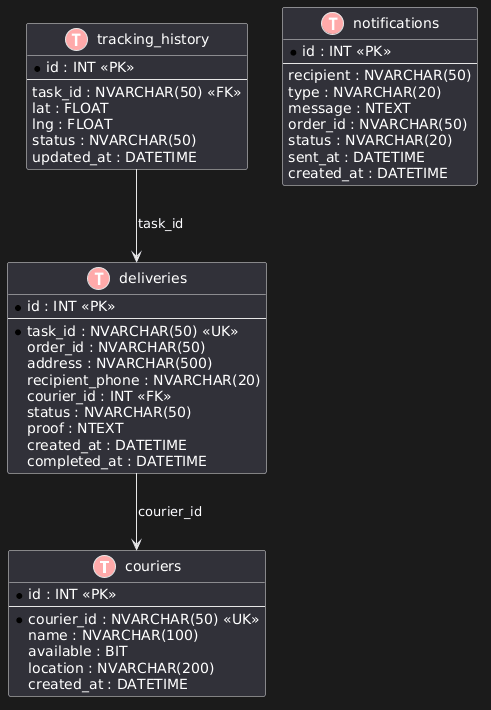

The diagram above was rendered by PlantUML. Its source (embedded in the PNG):
@startuml
!define table(x) class x << (T,#FFAAAA) >>

table(couriers) {
    * id : INT <<PK>>
    --
    * courier_id : NVARCHAR(50) <<UK>>
    name : NVARCHAR(100)
    available : BIT
    location : NVARCHAR(200)
    created_at : DATETIME
}

table(deliveries) {
    * id : INT <<PK>>
    --
    * task_id : NVARCHAR(50) <<UK>>
    order_id : NVARCHAR(50)
    address : NVARCHAR(500)
    recipient_phone : NVARCHAR(20)
    courier_id : INT <<FK>>
    status : NVARCHAR(50)
    proof : NTEXT
    created_at : DATETIME
    completed_at : DATETIME
}

table(tracking_history) {
    * id : INT <<PK>>
    --
    task_id : NVARCHAR(50) <<FK>>
    lat : FLOAT
    lng : FLOAT
    status : NVARCHAR(50)
    updated_at : DATETIME
}

table(notifications) {
    * id : INT <<PK>>
    --
    recipient : NVARCHAR(50)
    type : NVARCHAR(20)
    message : NTEXT
    order_id : NVARCHAR(50)
    status : NVARCHAR(20)
    sent_at : DATETIME
    created_at : DATETIME
}

deliveries --> couriers : courier_id
tracking_history --> deliveries : task_id
@enduml